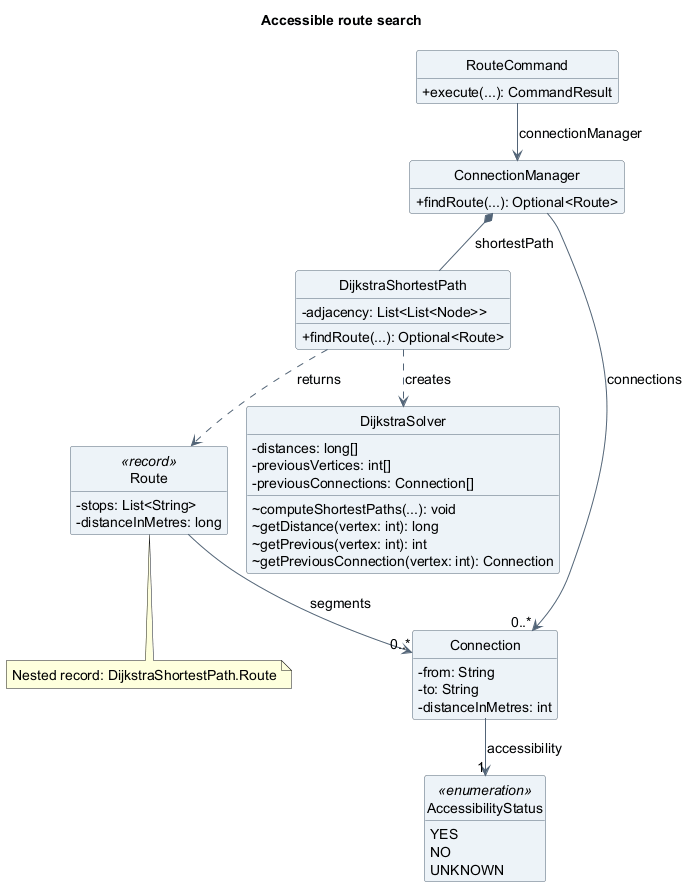

The diagram above was rendered by PlantUML. Its source (embedded in the PNG):
@startuml
!pragma layout smetana
title Accessible route search
skinparam backgroundColor white
skinparam shadowing false
skinparam defaultFontName SansSerif
skinparam defaultFontSize 14
skinparam classAttributeIconSize 0
skinparam classBackgroundColor #EDF3F8
skinparam classBorderColor #526477
skinparam ArrowColor #526477
hide circle
hide empty members

class RouteCommand {
  +execute(...): CommandResult
}
class ConnectionManager {
  +findRoute(...): Optional<Route>
}
class DijkstraShortestPath {
  -adjacency: List<List<Node>>
  +findRoute(...): Optional<Route>
}
class DijkstraSolver {
  -distances: long[]
  -previousVertices: int[]
  -previousConnections: Connection[]
  ~computeShortestPaths(...): void
  ~getDistance(vertex: int): long
  ~getPrevious(vertex: int): int
  ~getPreviousConnection(vertex: int): Connection
}
class Route <<record>> {
  -stops: List<String>
  -distanceInMetres: long
}
class Connection {
  -from: String
  -to: String
  -distanceInMetres: int
}
enum AccessibilityStatus <<enumeration>> {
  YES
  NO
  UNKNOWN
}

RouteCommand --> ConnectionManager : connectionManager
ConnectionManager *-- DijkstraShortestPath : shortestPath
ConnectionManager --> "0..*" Connection : connections
DijkstraShortestPath ..> DijkstraSolver : creates
DijkstraShortestPath ..> Route : returns
Route --> "0..*" Connection : segments
Connection --> "1" AccessibilityStatus : accessibility

note bottom of Route
  Nested record: DijkstraShortestPath.Route
end note
@enduml